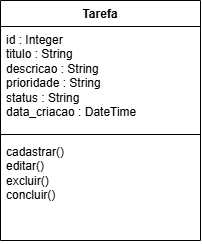

The diagram above was exported from draw.io. Its source (the exported page's mxGraphModel, read from the mxfile embedded in the PNG):
<mxGraphModel dx="1144" dy="624" grid="1" gridSize="10" guides="1" tooltips="1" connect="1" arrows="1" fold="1" page="1" pageScale="1" pageWidth="827" pageHeight="1169" math="0" shadow="0">
  <root>
    <mxCell id="0" />
    <mxCell id="1" parent="0" />
    <mxCell id="m9p1Ida8wdeFF4Ve9vCT-1" parent="1" style="swimlane;fontStyle=1;align=center;verticalAlign=top;childLayout=stackLayout;horizontal=1;startSize=26;horizontalStack=0;resizeParent=1;resizeParentMax=0;resizeLast=0;collapsible=1;marginBottom=0;whiteSpace=wrap;html=1;" value="Tarefa" vertex="1">
      <mxGeometry height="240" width="200" x="140" y="100" as="geometry" />
    </mxCell>
    <mxCell id="m9p1Ida8wdeFF4Ve9vCT-2" parent="m9p1Ida8wdeFF4Ve9vCT-1" style="text;strokeColor=none;fillColor=none;align=left;verticalAlign=top;spacingLeft=4;spacingRight=4;overflow=hidden;rotatable=0;points=[[0,0.5],[1,0.5]];portConstraint=eastwest;whiteSpace=wrap;html=1;" value="&lt;span style=&quot;background-color: transparent; color: light-dark(rgb(0, 0, 0), rgb(255, 255, 255)); text-align: justify;&quot;&gt;id : Integer&lt;/span&gt;&lt;br&gt;&lt;span style=&quot;background-color: transparent; color: light-dark(rgb(0, 0, 0), rgb(255, 255, 255)); text-align: justify;&quot;&gt;titulo : String&lt;/span&gt;&lt;br&gt;&lt;span style=&quot;background-color: transparent; color: light-dark(rgb(0, 0, 0), rgb(255, 255, 255)); text-align: justify;&quot;&gt;descricao : String&lt;/span&gt;&lt;br&gt;&lt;span style=&quot;background-color: transparent; color: light-dark(rgb(0, 0, 0), rgb(255, 255, 255)); text-align: justify;&quot;&gt;prioridade : String&lt;/span&gt;&lt;br&gt;&lt;span style=&quot;background-color: transparent; color: light-dark(rgb(0, 0, 0), rgb(255, 255, 255)); text-align: justify;&quot;&gt;status : String&lt;/span&gt;&lt;br&gt;&lt;div style=&quot;text-align: justify;&quot;&gt;data_criacao : DateTime&lt;/div&gt;" vertex="1">
      <mxGeometry height="104" width="200" y="26" as="geometry" />
    </mxCell>
    <mxCell id="m9p1Ida8wdeFF4Ve9vCT-3" parent="m9p1Ida8wdeFF4Ve9vCT-1" style="line;strokeWidth=1;fillColor=none;align=left;verticalAlign=middle;spacingTop=-1;spacingLeft=3;spacingRight=3;rotatable=0;labelPosition=right;points=[];portConstraint=eastwest;strokeColor=inherit;" value="" vertex="1">
      <mxGeometry height="8" width="200" y="130" as="geometry" />
    </mxCell>
    <mxCell id="m9p1Ida8wdeFF4Ve9vCT-4" parent="m9p1Ida8wdeFF4Ve9vCT-1" style="text;strokeColor=none;fillColor=none;align=left;verticalAlign=top;spacingLeft=4;spacingRight=4;overflow=hidden;rotatable=0;points=[[0,0.5],[1,0.5]];portConstraint=eastwest;whiteSpace=wrap;html=1;" value="cadastrar()&lt;br/&gt;editar()&lt;br/&gt;excluir()&lt;br/&gt;concluir()" vertex="1">
      <mxGeometry height="102" width="200" y="138" as="geometry" />
    </mxCell>
  </root>
</mxGraphModel>